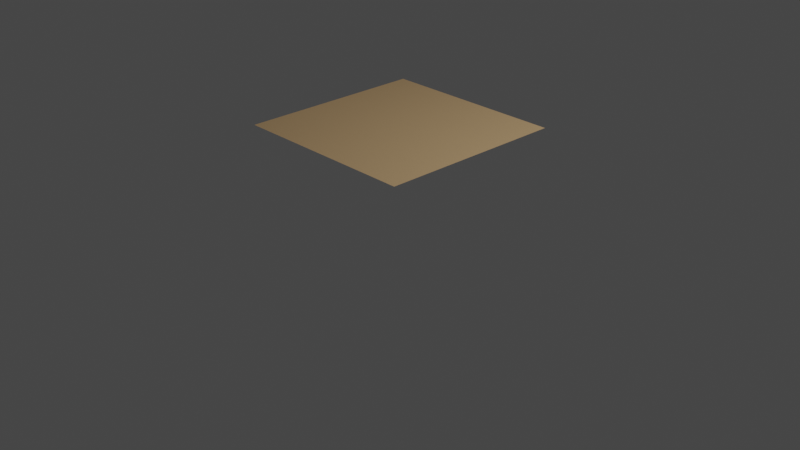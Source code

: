 # Source: MaterialLibrary.blend  (saved by Blender 3.5.10; exported with 4.5.12 LTS)
import bpy
from mathutils import Matrix  # noqa: F401  (used for matrix-valued properties, if any)

bpy.ops.wm.read_factory_settings(use_empty=True)
scene = bpy.context.scene
scene.name = 'Scene'

# ---- collections
col_collection = bpy.data.collections.new('Collection'); scene.collection.children.link(col_collection)

# ---- images (referenced by path relative to the original .blend; pixels are not part of the script)
import os
ASSET_DIR = os.environ.get("B2B_ASSET_DIR", "")  # directory of the original .blend (textures are referenced by path, not embedded)
HERE = os.path.dirname(os.path.abspath(__file__))  # packed textures are extracted next to this script under _unpacked/

def load_image(name, relpath, width, height, colorspace="sRGB"):
    """Load a texture the original file referenced (path relative to the .blend, or extracted next to this script)."""
    p = next((c for c in (os.path.join(HERE, relpath), os.path.join(ASSET_DIR, relpath)) if relpath and os.path.exists(c)), "")
    if p:
        img = bpy.data.images.load(p, check_existing=True)
        img.name = name
    else:  # same state as the original file: an image datablock whose file is absent (Cycles renders it pink)
        img = bpy.data.images.new(name, width, height)
        img.source = "FILE"
        img.filepath = "//" + (relpath or name)
    img.colorspace_settings.name = colorspace
    return img
img_t_mdf_4096_normal = load_image('T_MDF_4096_Normal', 'tex/MDF/T_MDF_4096_Normal.tga', 1024, 1024, 'sRGB')

# ---- materials (node trees are filled in below, after node groups)
mat_m_mdf = bpy.data.materials.new('M_MDF')

# ---- material node trees
mat_m_mdf.use_nodes = True; mat_m_mdf.node_tree.nodes.clear()
_N = mat_m_mdf.node_tree.nodes; _L = mat_m_mdf.node_tree.links
n0 = _N.new('ShaderNodeOutputMaterial'); n0.name = 'Material Output'; n0.location = (300, 300)
n1 = _N.new('ShaderNodeMapping'); n1.name = 'Mapping'; n1.location = (-820, 300)
n1.vector_type = 'TEXTURE'
n2 = _N.new('ShaderNodeTexCoord'); n2.name = 'Texture Coordinate'; n2.location = (-1000, 300)
n3 = _N.new('ShaderNodeBump'); n3.name = 'Bump'; n3.location = (-360, -120)
n3.inputs[1].default_value = 0.01
n3.inputs[2].default_value = 1.0
n4 = _N.new('ShaderNodeTexNoise'); n4.name = 'Noise Texture.001'; n4.location = (-585, -80)
n4.width = 118
n4.inputs[2].default_value = 1000.0
n4.inputs[3].default_value = 15.0
n4.inputs[4].default_value = 1.0
n5 = _N.new('ShaderNodeTexNoise'); n5.name = 'Noise Texture'; n5.location = (-580, 260)
n5.inputs[2].default_value = 200.0
n5.inputs[3].default_value = 15.0
n5.inputs[4].default_value = 0.6667
n6 = _N.new('ShaderNodeValToRGB'); n6.name = 'ColorRamp'; n6.location = (-343, 246)
n6.color_ramp.interpolation = 'CONSTANT'
while len(n6.color_ramp.elements) > 1: n6.color_ramp.elements.remove(n6.color_ramp.elements[-1])
n6.color_ramp.elements[0].position = 0.2182; n6.color_ramp.elements[0].color = (0.402, 0.2623, 0.1301, 1.0)
_e = n6.color_ramp.elements.new(0.6666); _e.color = (0.04521, 0.04521, 0.04521, 1.0)
n7 = _N.new('ShaderNodeBsdfPrincipled'); n7.name = 'Principled BSDF'; n7.location = (10, 300)
n7.distribution = 'GGX'
n7.subsurface_method = 'RANDOM_WALK_SKIN'
n7.inputs[3].default_value = 1.45
n7.inputs[27].default_value = (0.0, 0.0, 0.0, 1.0)
n7.inputs[28].default_value = 1.0
n8 = _N.new('ShaderNodeValue'); n8.name = 'Value'; n8.location = (-360, 0)
n8.outputs[0].default_value = 0.8
n9 = _N.new('ShaderNodeTexImage'); n9.name = 'Image Texture'; n9.location = (500, 0)
n9.image = img_t_mdf_4096_normal
_L.new(n7.outputs[0], n0.inputs[0])
_L.new(n2.outputs[2], n1.inputs[0])
_L.new(n1.outputs[0], n5.inputs[0])
_L.new(n5.outputs[0], n6.inputs[0])
_L.new(n1.outputs[0], n4.inputs[0])
_L.new(n4.outputs[0], n3.inputs[3])
_L.new(n3.outputs[0], n7.inputs[5])
_L.new(n6.outputs[0], n7.inputs[0])
_L.new(n8.outputs[0], n7.inputs[2])
n0.is_active_output = True

# ---- world
world_world = bpy.data.worlds.new('World'); scene.world = world_world
world_world.use_nodes = True; world_world.node_tree.nodes.clear()
_N = world_world.node_tree.nodes; _L = world_world.node_tree.links
n0 = _N.new('ShaderNodeOutputWorld'); n0.name = 'World Output'; n0.location = (300, 300)
n1 = _N.new('ShaderNodeBackground'); n1.name = 'Background'; n1.location = (10, 300)
n1.inputs[0].default_value = (0.05088, 0.05088, 0.05088, 1.0)
_L.new(n1.outputs[0], n0.inputs[0])
n0.is_active_output = True
world_world.color = (0.05088, 0.05088, 0.05088)
world_world.use_sun_shadow = False
world_world.sun_shadow_jitter_overblur = 0.0

# ---- cameras
cam_camera = bpy.data.cameras.new('Camera')
cam_camera.clip_end = 100.0
cam_camera.ortho_scale = 7.314

# ---- lights
light_light = bpy.data.lights.new('Light', 'POINT')
light_light.transmission_factor = 0.0
light_light.energy = 1000.0
light_light.shadow_soft_size = 0.1
light_light.shadow_maximum_resolution = 0.006
light_light.use_absolute_resolution = True

# ---- meshes
me_cube = bpy.data.meshes.new('Cube')
me_cube.from_pydata([(1.0, 1.0, 1.0), (1.0, -1.0, 1.0), (-1.0, 1.0, 1.0), (-1.0, -1.0, 1.0)], [], [(0, 2, 3, 1)])
_uv = me_cube.uv_layers.new(name='UVMap')
_uv.uv.foreach_set('vector', [9.995e-05, 0.9999, 0.0001, 9.995e-05, 0.9999, 9.995e-05, 0.9999, 0.9999])
me_cube.materials.append(mat_m_mdf)
me_cube.use_mirror_vertex_groups = False
me_cube.update()

# ---- objects
ob_cube = bpy.data.objects.new('Cube', me_cube)
ob_light = bpy.data.objects.new('Light', light_light)
ob_camera = bpy.data.objects.new('Camera', cam_camera)

# ---- transforms, parenting, visibility, modifiers, constraints
ob_cube.location = (0.0, 0.0, 0.0)
ob_cube.lock_rotations_4d = False
ob_cube.empty_display_type = 'ARROWS'
ob_cube.lineart.crease_threshold = 0.0
ob_light.location = (4.076, 1.005, 5.904)
ob_light.rotation_euler = (0.6503, 0.05522, 1.866)
ob_light.lock_rotations_4d = False
ob_light.empty_display_type = 'ARROWS'
ob_light.color = (0.0, 0.0, 0.0, 0.0)
ob_light.lineart.crease_threshold = 0.0
ob_camera.location = (7.359, -6.926, 4.958)
ob_camera.rotation_euler = (1.109, 0.0, 0.8149)
ob_camera.lock_rotations_4d = False
ob_camera.empty_display_type = 'ARROWS'
ob_camera.color = (0.0, 0.0, 0.0, 0.0)
ob_camera.display_type = 'WIRE'
ob_camera.lineart.crease_threshold = 0.0

# ---- collection membership
col_collection.objects.link(ob_cube)
col_collection.objects.link(ob_light)
col_collection.objects.link(ob_camera)

# ---- scene / render settings (as saved in the file)
scene.camera = ob_camera
scene.frame_start = 1; scene.frame_end = 250; scene.frame_set(1)
scene.render.engine = 'CYCLES'
scene.cycles.sampling_pattern = 'TABULATED_SOBOL'
scene.cycles.bake_type = 'NORMAL'
scene.view_settings.view_transform = 'Filmic'
bpy.context.view_layer.update()
